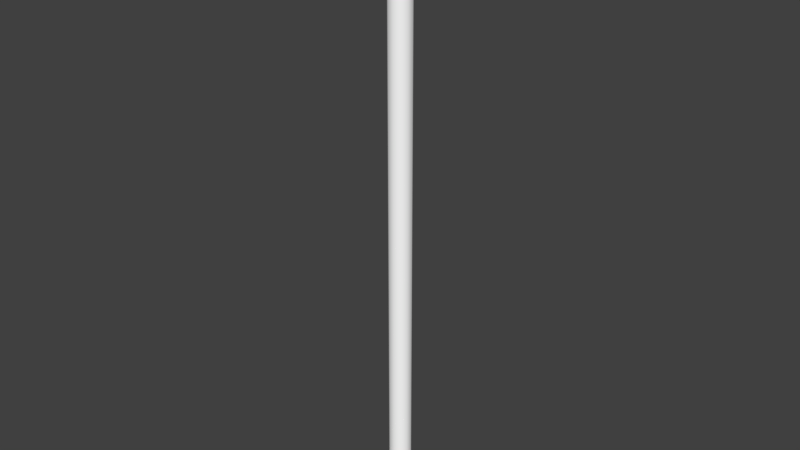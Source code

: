 # Source: rura.blend  (saved by Blender 2.79.0; exported with 4.5.12 LTS)
import bpy
from mathutils import Matrix  # noqa: F401  (used for matrix-valued properties, if any)

bpy.ops.wm.read_factory_settings(use_empty=True)
scene = bpy.context.scene
scene.name = 'Scene'

# ---- collections
col_collection_1 = bpy.data.collections.new('Collection 1'); scene.collection.children.link(col_collection_1)

# ---- materials (node trees are filled in below, after node groups)
mat_material_002 = bpy.data.materials.new('material.002')
mat_material_002.alpha_threshold = 0.0
mat_material_002.use_transparent_shadow = False
mat_material_002.diffuse_color = (1.0, 1.0, 1.0, 1.0)
mat_material_002.roughness = 0.5

# ---- material node trees

# ---- world
world_world = bpy.data.worlds.new('World'); scene.world = world_world
world_world.color = (0.05088, 0.05088, 0.05088)
world_world.use_sun_shadow = False
world_world.sun_shadow_jitter_overblur = 0.0
world_world.cycles.sampling_method = 'MANUAL'

# ---- cameras
cam_skp_camera_last_saved_sketchup_view_002 = bpy.data.cameras.new('skp_camera_Last_Saved_SketchUp_View.002')
cam_skp_camera_last_saved_sketchup_view_002.clip_start = 1.0
cam_skp_camera_last_saved_sketchup_view_002.lens = float('inf')
cam_skp_camera_last_saved_sketchup_view_002.sensor_width = 32.0
cam_skp_camera_last_saved_sketchup_view_002.sensor_height = 18.0
cam_skp_camera_last_saved_sketchup_view_002.dof.focus_distance = 0.0
cam_skp_camera_last_saved_sketchup_view_002.dof.aperture_fstop = 128.0
cam_skp_camera_last_saved_sketchup_view_002.dof.aperture_blades = 6

# ---- meshes
me_id17_002 = bpy.data.meshes.new('ID17.002')
me_id17_002.from_pydata([(15.87, 16.55, 131.6), (13.68, 16.86, 130.8), (15.87, 16.55, 130.8), (13.68, 16.86, 131.6), (12.0, 18.31, 130.8), (12.0, 22.57, 130.8), (11.38, 20.44, 130.8), (13.68, 16.86, 130.8), (12.88, 20.44, 130.8), (13.27, 19.13, 130.8), (14.3, 18.23, 130.8), (15.87, 16.55, 130.8), (15.66, 18.04, 130.8), (16.9, 18.61, 130.8), (17.89, 17.47, 130.8), (17.64, 19.76, 130.8), (17.64, 21.13, 130.8), (13.68, 24.02, 130.8), (13.27, 21.76, 130.8), (14.3, 22.65, 130.8), (15.87, 24.34, 130.8), (15.66, 22.85, 130.8), (16.9, 22.28, 130.8), (17.89, 23.42, 130.8), (19.09, 19.33, 130.8), (19.09, 21.55, 130.8), (17.89, 17.47, 131.6), (17.89, 17.47, 130.8), (12.0, 18.31, 130.8), (12.0, 18.31, 131.6), (19.09, 19.33, 130.8), (19.09, 19.33, 131.6), (19.09, 21.55, 130.8), (19.09, 21.55, 131.6), (17.89, 23.42, 130.8), (17.89, 23.42, 131.6), (15.87, 24.34, 131.6), (15.87, 24.34, 130.8), (13.68, 24.02, 131.6), (13.68, 24.02, 130.8), (12.0, 22.57, 131.6), (12.0, 22.57, 130.8), (11.38, 20.44, 130.8), (11.38, 20.44, 131.6)], [], [(0, 1, 2), (1, 0, 3), (4, 6, 5), (5, 7, 4), (5, 8, 7), (8, 9, 7), (9, 10, 7), (10, 11, 7), (10, 12, 11), (12, 13, 11), (13, 14, 11), (13, 15, 14), (15, 16, 14), (8, 5, 17), (17, 18, 8), (17, 19, 18), (17, 20, 19), (20, 21, 19), (20, 22, 21), (20, 23, 22), (23, 16, 22), (23, 14, 16), (23, 24, 14), (23, 25, 24), (26, 2, 27), (2, 26, 0), (3, 28, 1), (28, 3, 29), (30, 26, 27), (26, 30, 31), (32, 31, 30), (31, 32, 33), (34, 33, 32), (33, 34, 35), (36, 34, 37), (34, 36, 35), (38, 37, 39), (37, 38, 36), (40, 39, 41), (39, 40, 38), (40, 42, 43), (42, 40, 41), (43, 28, 29), (28, 43, 42)])
me_id17_002.polygons.foreach_set('use_smooth', [1, 1, 0, 0, 0, 0, 0, 0, 0, 0, 0, 0, 0, 0, 0, 0, 0, 0, 0, 0, 0, 0, 0, 0, 1, 1, 1, 1, 1, 1, 1, 1, 1, 1, 1, 1, 1, 1, 1, 1, 1, 1, 1, 1])
_uv = me_id17_002.uv_layers.new(name='UVMap')
_uv.uv.foreach_set('vector', [0.2213, 0.8171, 0.2392, 0.7747, 0.2392, 0.8171, 0.2392, 0.7747, 0.2213, 0.8171, 0.2213, 0.7747, 0.08038, 0.9447, 0.1303, 0.9518, 0.1761, 0.9309, 0.1761, 0.9309, 0.04229, 0.9117, 0.08038, 0.9447, 0.1761, 0.9309, 0.1254, 0.9179, 0.04229, 0.9117, 0.1254, 0.9179, 0.09463, 0.9135, 0.04229, 0.9117, 0.09463, 0.9135, 0.07113, 0.8931, 0.04229, 0.9117, 0.07113, 0.8931, 0.02808, 0.8633, 0.04229, 0.9117, 0.07113, 0.8931, 0.06236, 0.8633, 0.02808, 0.8633, 0.06236, 0.8633, 0.07113, 0.8335, 0.02808, 0.8633, 0.07113, 0.8335, 0.04229, 0.8149, 0.02808, 0.8633, 0.07113, 0.8335, 0.09463, 0.8131, 0.04229, 0.8149, 0.09463, 0.8131, 0.1254, 0.8087, 0.04229, 0.8149, 0.1254, 0.9179, 0.1761, 0.9309, 0.2034, 0.8885, 0.2034, 0.8885, 0.1537, 0.905, 0.1254, 0.9179, 0.2034, 0.8885, 0.1705, 0.8788, 0.1537, 0.905, 0.2034, 0.8885, 0.2034, 0.8381, 0.1705, 0.8788, 0.2034, 0.8381, 0.1705, 0.8477, 0.1705, 0.8788, 0.2034, 0.8381, 0.1537, 0.8216, 0.1705, 0.8477, 0.2034, 0.8381, 0.1761, 0.7957, 0.1537, 0.8216, 0.1761, 0.7957, 0.1254, 0.8087, 0.1537, 0.8216, 0.1761, 0.7957, 0.04229, 0.8149, 0.1254, 0.8087, 0.1761, 0.7957, 0.08038, 0.7819, 0.04229, 0.8149, 0.1761, 0.7957, 0.1303, 0.7747, 0.08038, 0.7819, 0.2213, 0.8676, 0.2392, 0.8171, 0.2392, 0.8676, 0.2392, 0.8171, 0.2213, 0.8676, 0.2213, 0.8171, 0.2392, 0.91, 0.2571, 0.8676, 0.2571, 0.91, 0.2571, 0.8676, 0.2392, 0.91, 0.2392, 0.8676, 0.2392, 0.91, 0.2213, 0.8676, 0.2392, 0.8676, 0.2213, 0.8676, 0.2392, 0.91, 0.2213, 0.91, 0.2392, 0.9309, 0.2213, 0.91, 0.2392, 0.91, 0.2213, 0.91, 0.2392, 0.9309, 0.2213, 0.9309, 0.2213, 0.8171, 0.2034, 0.7747, 0.2213, 0.7747, 0.2034, 0.7747, 0.2213, 0.8171, 0.2034, 0.8171, 0.2034, 0.8676, 0.2213, 0.8171, 0.2213, 0.8676, 0.2213, 0.8171, 0.2034, 0.8676, 0.2034, 0.8171, 0.2034, 0.91, 0.2213, 0.8676, 0.2213, 0.91, 0.2213, 0.8676, 0.2034, 0.91, 0.2034, 0.8676, 0.2034, 0.9309, 0.2213, 0.91, 0.2213, 0.9309, 0.2213, 0.91, 0.2034, 0.9309, 0.2034, 0.91, 0.2392, 0.7747, 0.2571, 0.8171, 0.2392, 0.8171, 0.2571, 0.8171, 0.2392, 0.7747, 0.2571, 0.7747, 0.2392, 0.8171, 0.2571, 0.8676, 0.2392, 0.8676, 0.2571, 0.8676, 0.2392, 0.8171, 0.2571, 0.8171])
me_id17_002.materials.append(mat_material_002)
me_id17_002.use_remesh_preserve_volume = False
me_id17_002.use_remesh_preserve_attributes = False
me_id17_002.use_mirror_vertex_groups = False
me_id17_002.update()
me_id11_002 = bpy.data.meshes.new('ID11.002')
me_id11_002.from_pydata([(16.9, 18.61, 130.8), (15.66, 18.04, 0.7874), (16.9, 18.61, 0.7874), (15.66, 18.04, 130.8), (17.64, 19.76, 0.7874), (17.64, 19.76, 130.8), (14.3, 18.23, 0.7874), (14.3, 18.23, 130.8), (17.64, 21.13, 0.7874), (17.64, 21.13, 130.8), (13.27, 19.13, 0.7874), (13.27, 19.13, 130.8), (16.9, 22.28, 0.7874), (16.9, 22.28, 130.8), (12.88, 20.44, 130.8), (12.88, 20.44, 0.7874), (15.66, 22.85, 130.8), (15.66, 22.85, 0.7874), (13.27, 21.76, 130.8), (13.27, 21.76, 0.7874), (14.3, 22.65, 130.8), (14.3, 22.65, 0.7874)], [], [(0, 1, 2), (1, 0, 3), (4, 0, 2), (0, 4, 5), (3, 6, 1), (6, 3, 7), (8, 5, 4), (5, 8, 9), (7, 10, 6), (10, 7, 11), (12, 9, 8), (9, 12, 13), (14, 10, 11), (10, 14, 15), (16, 12, 17), (12, 16, 13), (18, 15, 14), (15, 18, 19), (20, 17, 21), (17, 20, 16), (18, 21, 19), (21, 18, 20)])
me_id11_002.polygons.foreach_set('use_smooth', [True] * 22)
_uv = me_id11_002.uv_layers.new(name='UVMap')
_uv.uv.foreach_set('vector', [0.5848, 2.67, 0.5484, -1.45, 0.5848, -1.45, 0.5484, -1.45, 0.5848, 2.67, 0.5484, 2.67, 0.2364, -1.45, 0.2, 2.67, 0.2, -1.45, 0.2, 2.67, 0.2364, -1.45, 0.2364, 2.67, 0.5484, 2.67, 0.505, -1.45, 0.5484, -1.45, 0.505, -1.45, 0.5484, 2.67, 0.505, 2.67, 0.2798, -1.45, 0.2364, 2.67, 0.2364, -1.45, 0.2364, 2.67, 0.2798, -1.45, 0.2798, 2.67, 0.505, 2.67, 0.4686, -1.45, 0.505, -1.45, 0.4686, -1.45, 0.505, 2.67, 0.4686, 2.67, 0.3163, -1.45, 0.2798, 2.67, 0.2798, -1.45, 0.2798, 2.67, 0.3163, -1.45, 0.3163, 2.67, 0.4321, 2.67, 0.4686, -1.45, 0.4686, 2.67, 0.4686, -1.45, 0.4321, 2.67, 0.4321, -1.45, 0.3343, 2.67, 0.3163, -1.45, 0.3343, -1.45, 0.3163, -1.45, 0.3343, 2.67, 0.3163, 2.67, 0.3887, 2.67, 0.4321, -1.45, 0.4321, 2.67, 0.4321, -1.45, 0.3887, 2.67, 0.3887, -1.45, 0.3523, 2.67, 0.3343, -1.45, 0.3523, -1.45, 0.3343, -1.45, 0.3523, 2.67, 0.3343, 2.67, 0.3887, 2.67, 0.3523, -1.45, 0.3887, -1.45, 0.3523, -1.45, 0.3887, 2.67, 0.3523, 2.67])
me_id11_002.materials.append(mat_material_002)
me_id11_002.use_remesh_preserve_volume = False
me_id11_002.use_remesh_preserve_attributes = False
me_id11_002.use_mirror_vertex_groups = False
me_id11_002.update()
me_id3_002 = bpy.data.meshes.new('ID3.002')
me_id3_002.from_pydata([(13.68, 24.02, 0.7874), (15.87, 24.34, -7.105e-15), (13.68, 24.02, -7.105e-15), (15.87, 24.34, 0.7874), (12.0, 22.57, 0.7874), (12.0, 22.57, -7.105e-15), (12.0, 18.31, 0.7874), (12.0, 22.57, 0.7874), (11.38, 20.44, 0.7874), (13.68, 16.86, 0.7874), (12.88, 20.44, 0.7874), (13.27, 19.13, 0.7874), (14.3, 18.23, 0.7874), (15.87, 16.55, 0.7874), (15.66, 18.04, 0.7874), (16.9, 18.61, 0.7874), (17.89, 17.47, 0.7874), (17.64, 19.76, 0.7874), (17.64, 21.13, 0.7874), (13.68, 24.02, 0.7874), (13.27, 21.76, 0.7874), (14.3, 22.65, 0.7874), (15.87, 24.34, 0.7874), (15.66, 22.85, 0.7874), (16.9, 22.28, 0.7874), (17.89, 23.42, 0.7874), (19.09, 19.33, 0.7874), (19.09, 21.55, 0.7874), (17.89, 23.42, -7.105e-15), (17.89, 23.42, 0.7874), (11.38, 20.44, -7.105e-15), (11.38, 20.44, 0.7874), (17.89, 17.47, 0.7874), (15.87, 16.55, -7.105e-15), (17.89, 17.47, -7.105e-15), (15.87, 16.55, 0.7874), (19.09, 19.33, -7.105e-15), (19.09, 19.33, 0.7874), (19.09, 21.55, -7.105e-15), (19.09, 21.55, 0.7874), (12.0, 18.31, -7.105e-15), (12.0, 18.31, 0.7874), (13.68, 16.86, 0.7874), (13.68, 16.86, -7.105e-15)], [], [(0, 1, 2), (1, 0, 3), (4, 2, 5), (2, 4, 0), (6, 7, 8), (7, 6, 9), (7, 9, 10), (10, 9, 11), (11, 9, 12), (12, 9, 13), (12, 13, 14), (14, 13, 15), (15, 13, 16), (15, 16, 17), (17, 16, 18), (10, 19, 7), (19, 10, 20), (19, 20, 21), (19, 21, 22), (22, 21, 23), (22, 23, 24), (22, 24, 25), (25, 24, 18), (25, 18, 16), (25, 16, 26), (25, 26, 27), (3, 28, 1), (28, 3, 29), (4, 30, 31), (30, 4, 5), (32, 33, 34), (33, 32, 35), (36, 32, 34), (32, 36, 37), (38, 37, 36), (37, 38, 39), (28, 39, 38), (39, 28, 29), (31, 40, 41), (40, 31, 30), (42, 40, 43), (40, 42, 41), (35, 43, 33), (43, 35, 42)])
me_id3_002.polygons.foreach_set('use_smooth', [1, 1, 1, 1, 0, 0, 0, 0, 0, 0, 0, 0, 0, 0, 0, 0, 0, 0, 0, 0, 0, 0, 0, 0, 0, 0, 1, 1, 1, 1, 1, 1, 1, 1, 1, 1, 1, 1, 1, 1, 1, 1, 1, 1])
_uv = me_id3_002.uv_layers.new(name='UVMap')
_uv.uv.foreach_set('vector', [0.1841, 0.4238, 0.1691, 0.4593, 0.1691, 0.4238, 0.1691, 0.4593, 0.1841, 0.4238, 0.1841, 0.4593, 0.1841, 0.4062, 0.1691, 0.4238, 0.1691, 0.4062, 0.1691, 0.4238, 0.1841, 0.4062, 0.1841, 0.4238, 0.3021, 0.3947, 0.2219, 0.4062, 0.2603, 0.3887, 0.2219, 0.4062, 0.3021, 0.3947, 0.334, 0.4224, 0.2219, 0.4062, 0.334, 0.4224, 0.2644, 0.4171, 0.2644, 0.4171, 0.334, 0.4224, 0.2902, 0.4208, 0.2902, 0.4208, 0.334, 0.4224, 0.3099, 0.4379, 0.3099, 0.4379, 0.334, 0.4224, 0.3459, 0.4629, 0.3099, 0.4379, 0.3459, 0.4629, 0.3172, 0.4629, 0.3172, 0.4629, 0.3459, 0.4629, 0.3099, 0.4879, 0.3099, 0.4879, 0.3459, 0.4629, 0.334, 0.5034, 0.3099, 0.4879, 0.334, 0.5034, 0.2902, 0.505, 0.2902, 0.505, 0.334, 0.5034, 0.2644, 0.5087, 0.2644, 0.4171, 0.199, 0.4418, 0.2219, 0.4062, 0.199, 0.4418, 0.2644, 0.4171, 0.2407, 0.428, 0.199, 0.4418, 0.2407, 0.428, 0.2266, 0.4499, 0.199, 0.4418, 0.2266, 0.4499, 0.199, 0.484, 0.199, 0.484, 0.2266, 0.4499, 0.2266, 0.4759, 0.199, 0.484, 0.2266, 0.4759, 0.2407, 0.4978, 0.199, 0.484, 0.2407, 0.4978, 0.2219, 0.5195, 0.2219, 0.5195, 0.2407, 0.4978, 0.2644, 0.5087, 0.2219, 0.5195, 0.2644, 0.5087, 0.334, 0.5034, 0.2219, 0.5195, 0.334, 0.5034, 0.3021, 0.5311, 0.2219, 0.5195, 0.3021, 0.5311, 0.2603, 0.5371, 0.1841, 0.4593, 0.1691, 0.5016, 0.1691, 0.4593, 0.1691, 0.5016, 0.1841, 0.4593, 0.1841, 0.5016, 0.1691, 0.5371, 0.1541, 0.5016, 0.1691, 0.5016, 0.1541, 0.5016, 0.1691, 0.5371, 0.1541, 0.5371, 0.199, 0.4593, 0.1841, 0.5016, 0.1841, 0.4593, 0.1841, 0.5016, 0.199, 0.4593, 0.199, 0.5016, 0.1841, 0.4238, 0.199, 0.4593, 0.1841, 0.4593, 0.199, 0.4593, 0.1841, 0.4238, 0.199, 0.4238, 0.1841, 0.4062, 0.199, 0.4238, 0.1841, 0.4238, 0.199, 0.4238, 0.1841, 0.4062, 0.199, 0.4062, 0.1691, 0.5016, 0.1841, 0.5371, 0.1691, 0.5371, 0.1841, 0.5371, 0.1691, 0.5016, 0.1841, 0.5016, 0.1691, 0.5016, 0.1541, 0.4593, 0.1691, 0.4593, 0.1541, 0.4593, 0.1691, 0.5016, 0.1541, 0.5016, 0.1691, 0.4238, 0.1541, 0.4593, 0.1541, 0.4238, 0.1541, 0.4593, 0.1691, 0.4238, 0.1691, 0.4593, 0.199, 0.5016, 0.1841, 0.5371, 0.1841, 0.5016, 0.1841, 0.5371, 0.199, 0.5016, 0.199, 0.5371])
me_id3_002.materials.append(mat_material_002)
me_id3_002.use_remesh_preserve_volume = False
me_id3_002.use_remesh_preserve_attributes = False
me_id3_002.use_mirror_vertex_groups = False
me_id3_002.update()

# ---- objects
ob_sketchup_002 = bpy.data.objects.new('SketchUp.002', me_id17_002)
ob_sketchup_001 = bpy.data.objects.new('SketchUp.001', me_id11_002)
ob_sketchup = bpy.data.objects.new('SketchUp', me_id3_002)
ob_skp_camera_last_saved_sketchup_view = bpy.data.objects.new('skp_camera_Last_Saved_SketchUp_View', cam_skp_camera_last_saved_sketchup_view_002)

# ---- transforms, parenting, visibility, modifiers, constraints
ob_sketchup_002.location = (-0.3487, -0.5481, 0.1031)
ob_sketchup_002.scale = (0.0254, 0.0254, 0.0254)
ob_sketchup_002.lineart.crease_threshold = 0.0
ob_sketchup_001.location = (-0.3487, -0.5481, 0.1031)
ob_sketchup_001.scale = (0.0254, 0.0254, 0.0254)
ob_sketchup_001.lineart.crease_threshold = 0.0
ob_sketchup.location = (-0.3487, -0.5481, 0.1031)
ob_sketchup.scale = (0.0254, 0.0254, 0.0254)
ob_sketchup.lineart.crease_threshold = 0.0
ob_skp_camera_last_saved_sketchup_view.parent = ob_sketchup
ob_skp_camera_last_saved_sketchup_view.location = (8.728, -223.0, 29.04)
ob_skp_camera_last_saved_sketchup_view.rotation_euler = (1.726, -2.204e-08, -0.1118)
ob_skp_camera_last_saved_sketchup_view.lineart.crease_threshold = 0.0

# ---- collection membership
col_collection_1.objects.link(ob_sketchup_002)
col_collection_1.objects.link(ob_sketchup_001)
col_collection_1.objects.link(ob_sketchup)
col_collection_1.objects.link(ob_skp_camera_last_saved_sketchup_view)

# ---- scene / render settings (as saved in the file)
scene.frame_start = 1; scene.frame_end = 250; scene.frame_set(1)
scene.render.engine = 'BLENDER_EEVEE_NEXT'
scene.render.resolution_percentage = 50
scene.render.dither_intensity = 0.0
scene.cycles.use_denoising = False
scene.cycles.samples = 128
scene.cycles.sampling_pattern = 'TABULATED_SOBOL'
scene.cycles.use_adaptive_sampling = False
scene.cycles.use_light_tree = False
scene.cycles.blur_glossy = 0.0
scene.cycles.sample_clamp_indirect = 0.0
scene.view_settings.view_transform = 'Standard'
bpy.context.view_layer.update()

# ---- added for rendering (the .blend has no active camera and no usable light): camera, sun
cam_auto = bpy.data.cameras.new('AutoCamera')
cam_auto.lens = 50.0
cam_auto.sensor_width = 36.0
cam_auto.clip_end = 1000.0
ob_auto_camera = bpy.data.objects.new('AutoCamera', cam_auto)
scene.collection.objects.link(ob_auto_camera)
ob_auto_camera.location = (3.14186, -3.75324, 4.25742)
ob_auto_camera.rotation_euler = (1.09748, -7.21219e-08, 0.694738)
scene.camera = ob_auto_camera
light_auto_sun = bpy.data.lights.new('AutoSun', 'SUN')
light_auto_sun.energy = 3.0
light_auto_sun.angle = 0.0523599
ob_auto_sun = bpy.data.objects.new('AutoSun', light_auto_sun)
scene.collection.objects.link(ob_auto_sun)
ob_auto_sun.rotation_euler = (0.872665, 0.174533, 0.523599)
bpy.context.view_layer.update()
